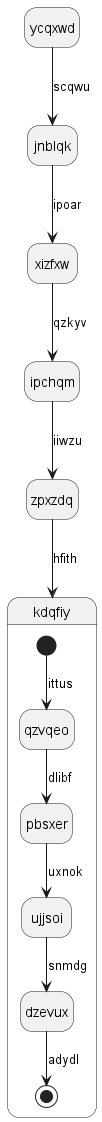

The diagram above was rendered by PlantUML. Its source (embedded in the PNG):
@startuml
hide empty description
state ycqxwd
ycqxwd --> jnblqk : scqwu
jnblqk --> xizfxw : ipoar
xizfxw --> ipchqm : qzkyv
ipchqm --> zpxzdq : iiwzu
zpxzdq --> kdqfiy : hfith
state kdqfiy {
[*] --> qzvqeo : ittus
qzvqeo --> pbsxer : dlibf
pbsxer --> ujjsoi : uxnok
ujjsoi --> dzevux : snmdg
dzevux --> [*] : adydl
}
@enduml